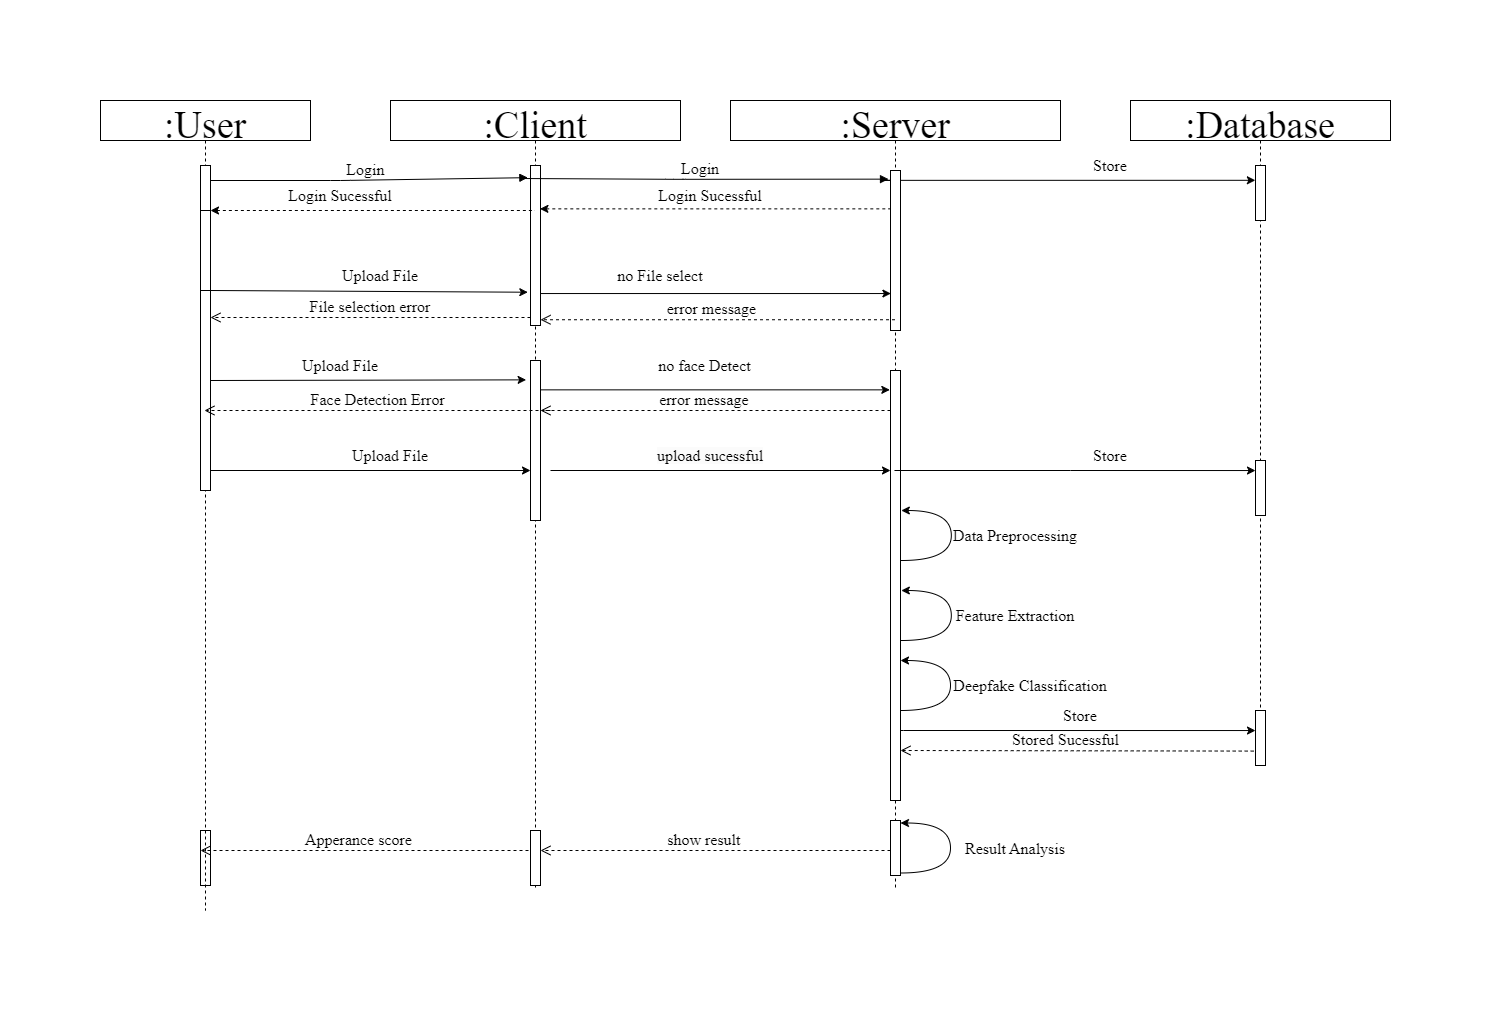

The diagram above was exported from draw.io. Its source (the exported page's mxGraphModel, read from the mxfile embedded in the PNG):
<mxGraphModel dx="1594" dy="2032" grid="1" gridSize="10" guides="1" tooltips="1" connect="1" arrows="1" fold="1" page="1" pageScale="1" pageWidth="850" pageHeight="1100" math="0" shadow="0">
  <root>
    <mxCell id="0" />
    <mxCell id="1" parent="0" />
    <mxCell id="Zh8CP2vOxrmyMYgLt_ad-65" value="" style="group" vertex="1" connectable="0" parent="1">
      <mxGeometry y="-130" width="1290" height="810" as="geometry" />
    </mxCell>
    <mxCell id="Zh8CP2vOxrmyMYgLt_ad-69" value="" style="points=[];perimeter=orthogonalPerimeter;rounded=0;shadow=0;strokeWidth=1;" vertex="1" parent="Zh8CP2vOxrmyMYgLt_ad-65">
      <mxGeometry x="100" y="730" width="10" height="55" as="geometry" />
    </mxCell>
    <mxCell id="Zh8CP2vOxrmyMYgLt_ad-1" value=":Server" style="shape=umlLifeline;perimeter=lifelinePerimeter;container=1;collapsible=0;recursiveResize=0;rounded=0;shadow=0;strokeWidth=1;fontSize=38;fontFamily=Times New Roman;" vertex="1" parent="Zh8CP2vOxrmyMYgLt_ad-65">
      <mxGeometry x="630" width="330" height="790" as="geometry" />
    </mxCell>
    <mxCell id="Zh8CP2vOxrmyMYgLt_ad-33" value="" style="points=[];perimeter=orthogonalPerimeter;rounded=0;shadow=0;strokeWidth=1;" vertex="1" parent="Zh8CP2vOxrmyMYgLt_ad-1">
      <mxGeometry x="160" y="270" width="10" height="430" as="geometry" />
    </mxCell>
    <mxCell id="Zh8CP2vOxrmyMYgLt_ad-41" value="" style="curved=1;endArrow=classic;html=1;rounded=0;fontFamily=Times New Roman;fontSize=16;" edge="1" parent="Zh8CP2vOxrmyMYgLt_ad-1">
      <mxGeometry width="50" height="50" relative="1" as="geometry">
        <mxPoint x="170.83000000000004" y="460" as="sourcePoint" />
        <mxPoint x="169.99666666666656" y="410" as="targetPoint" />
        <Array as="points">
          <mxPoint x="220.83000000000004" y="460" />
          <mxPoint x="220.83000000000004" y="410" />
          <mxPoint x="170.83000000000004" y="410" />
        </Array>
      </mxGeometry>
    </mxCell>
    <mxCell id="Zh8CP2vOxrmyMYgLt_ad-44" value="" style="curved=1;endArrow=classic;html=1;rounded=0;fontFamily=Times New Roman;fontSize=16;" edge="1" parent="Zh8CP2vOxrmyMYgLt_ad-1">
      <mxGeometry width="50" height="50" relative="1" as="geometry">
        <mxPoint x="170.83000000000004" y="540" as="sourcePoint" />
        <mxPoint x="169.99666666666656" y="490" as="targetPoint" />
        <Array as="points">
          <mxPoint x="220.83000000000004" y="540" />
          <mxPoint x="220.83000000000004" y="490" />
          <mxPoint x="170.83000000000004" y="490" />
        </Array>
      </mxGeometry>
    </mxCell>
    <mxCell id="Zh8CP2vOxrmyMYgLt_ad-45" value="Data Preprocessing" style="text;html=1;strokeColor=none;fillColor=none;align=center;verticalAlign=middle;whiteSpace=wrap;rounded=0;fontSize=16;fontFamily=Times New Roman;" vertex="1" parent="Zh8CP2vOxrmyMYgLt_ad-1">
      <mxGeometry x="220" y="420" width="130" height="30" as="geometry" />
    </mxCell>
    <mxCell id="Zh8CP2vOxrmyMYgLt_ad-47" value="Deepfake Classification" style="text;html=1;strokeColor=none;fillColor=none;align=center;verticalAlign=middle;whiteSpace=wrap;rounded=0;fontSize=16;fontFamily=Times New Roman;" vertex="1" parent="Zh8CP2vOxrmyMYgLt_ad-1">
      <mxGeometry x="220" y="570" width="160" height="30" as="geometry" />
    </mxCell>
    <mxCell id="Zh8CP2vOxrmyMYgLt_ad-54" value="Stored Sucessful" style="verticalAlign=bottom;endArrow=open;dashed=1;endSize=8;exitX=-0.18;exitY=0.738;shadow=0;strokeWidth=1;fontFamily=Times New Roman;fontSize=16;exitDx=0;exitDy=0;exitPerimeter=0;" edge="1" parent="Zh8CP2vOxrmyMYgLt_ad-1" source="Zh8CP2vOxrmyMYgLt_ad-50">
      <mxGeometry x="0.0667" relative="1" as="geometry">
        <mxPoint x="170" y="650" as="targetPoint" />
        <mxPoint x="425" y="649.9999999999995" as="sourcePoint" />
        <mxPoint as="offset" />
      </mxGeometry>
    </mxCell>
    <mxCell id="Zh8CP2vOxrmyMYgLt_ad-46" value="Feature Extraction" style="text;html=1;strokeColor=none;fillColor=none;align=center;verticalAlign=middle;whiteSpace=wrap;rounded=0;fontSize=16;fontFamily=Times New Roman;" vertex="1" parent="Zh8CP2vOxrmyMYgLt_ad-1">
      <mxGeometry x="220" y="500" width="130" height="30" as="geometry" />
    </mxCell>
    <mxCell id="Zh8CP2vOxrmyMYgLt_ad-61" value="" style="curved=1;endArrow=classic;html=1;rounded=0;fontFamily=Times New Roman;fontSize=16;" edge="1" parent="Zh8CP2vOxrmyMYgLt_ad-1">
      <mxGeometry width="50" height="50" relative="1" as="geometry">
        <mxPoint x="169.9999999999999" y="610" as="sourcePoint" />
        <mxPoint x="169.1666666666664" y="560" as="targetPoint" />
        <Array as="points">
          <mxPoint x="220" y="610" />
          <mxPoint x="220" y="560" />
          <mxPoint x="170" y="560" />
        </Array>
      </mxGeometry>
    </mxCell>
    <mxCell id="Zh8CP2vOxrmyMYgLt_ad-55" value="" style="points=[];perimeter=orthogonalPerimeter;rounded=0;shadow=0;strokeWidth=1;" vertex="1" parent="Zh8CP2vOxrmyMYgLt_ad-1">
      <mxGeometry x="160" y="720" width="10" height="55" as="geometry" />
    </mxCell>
    <mxCell id="Zh8CP2vOxrmyMYgLt_ad-62" value="" style="curved=1;endArrow=classic;html=1;rounded=0;fontFamily=Times New Roman;fontSize=16;" edge="1" parent="Zh8CP2vOxrmyMYgLt_ad-1">
      <mxGeometry width="50" height="50" relative="1" as="geometry">
        <mxPoint x="170" y="772.5" as="sourcePoint" />
        <mxPoint x="169.16666666666652" y="722.5" as="targetPoint" />
        <Array as="points">
          <mxPoint x="220" y="772.5" />
          <mxPoint x="220" y="722.5" />
          <mxPoint x="170" y="722.5" />
        </Array>
      </mxGeometry>
    </mxCell>
    <mxCell id="Zh8CP2vOxrmyMYgLt_ad-63" value="Result Analysis" style="text;html=1;strokeColor=none;fillColor=none;align=center;verticalAlign=middle;whiteSpace=wrap;rounded=0;fontSize=16;fontFamily=Times New Roman;" vertex="1" parent="Zh8CP2vOxrmyMYgLt_ad-1">
      <mxGeometry x="205" y="732.5" width="160" height="30" as="geometry" />
    </mxCell>
    <mxCell id="3nuBFxr9cyL0pnOWT2aG-1" value=":User" style="shape=umlLifeline;perimeter=lifelinePerimeter;container=1;collapsible=0;recursiveResize=0;rounded=0;shadow=0;strokeWidth=1;fontSize=38;size=40;fontFamily=Times New Roman;" parent="Zh8CP2vOxrmyMYgLt_ad-65" vertex="1">
      <mxGeometry width="210" height="810" as="geometry" />
    </mxCell>
    <mxCell id="3nuBFxr9cyL0pnOWT2aG-2" value="" style="points=[];perimeter=orthogonalPerimeter;rounded=0;shadow=0;strokeWidth=1;" parent="3nuBFxr9cyL0pnOWT2aG-1" vertex="1">
      <mxGeometry x="100" y="65" width="10" height="325" as="geometry" />
    </mxCell>
    <mxCell id="3nuBFxr9cyL0pnOWT2aG-4" value="" style="points=[];perimeter=orthogonalPerimeter;rounded=0;shadow=0;strokeWidth=1;" parent="3nuBFxr9cyL0pnOWT2aG-1" vertex="1">
      <mxGeometry x="100" y="110" width="10" height="80" as="geometry" />
    </mxCell>
    <mxCell id="3nuBFxr9cyL0pnOWT2aG-5" value=":Client" style="shape=umlLifeline;perimeter=lifelinePerimeter;container=1;collapsible=0;recursiveResize=0;rounded=0;shadow=0;strokeWidth=1;fontSize=38;fontFamily=Times New Roman;" parent="Zh8CP2vOxrmyMYgLt_ad-65" vertex="1">
      <mxGeometry x="290" width="290" height="790" as="geometry" />
    </mxCell>
    <mxCell id="3nuBFxr9cyL0pnOWT2aG-6" value="" style="points=[];perimeter=orthogonalPerimeter;rounded=0;shadow=0;strokeWidth=1;" parent="3nuBFxr9cyL0pnOWT2aG-5" vertex="1">
      <mxGeometry x="140" y="65" width="10" height="160" as="geometry" />
    </mxCell>
    <mxCell id="Zh8CP2vOxrmyMYgLt_ad-13" value="Login Sucessful" style="text;html=1;strokeColor=none;fillColor=none;align=center;verticalAlign=middle;whiteSpace=wrap;rounded=0;fontSize=16;fontFamily=Times New Roman;" vertex="1" parent="3nuBFxr9cyL0pnOWT2aG-5">
      <mxGeometry x="260" y="80" width="120" height="30" as="geometry" />
    </mxCell>
    <mxCell id="Zh8CP2vOxrmyMYgLt_ad-14" value="Upload File" style="text;html=1;strokeColor=none;fillColor=none;align=center;verticalAlign=middle;whiteSpace=wrap;rounded=0;fontSize=16;fontFamily=Times New Roman;" vertex="1" parent="3nuBFxr9cyL0pnOWT2aG-5">
      <mxGeometry x="-70" y="160" width="120" height="30" as="geometry" />
    </mxCell>
    <mxCell id="Zh8CP2vOxrmyMYgLt_ad-26" value="" style="points=[];perimeter=orthogonalPerimeter;rounded=0;shadow=0;strokeWidth=1;" vertex="1" parent="3nuBFxr9cyL0pnOWT2aG-5">
      <mxGeometry x="140" y="260" width="10" height="160" as="geometry" />
    </mxCell>
    <mxCell id="Zh8CP2vOxrmyMYgLt_ad-28" value="no face Detect" style="text;html=1;strokeColor=none;fillColor=none;align=center;verticalAlign=middle;whiteSpace=wrap;rounded=0;fontSize=16;fontFamily=Times New Roman;" vertex="1" parent="3nuBFxr9cyL0pnOWT2aG-5">
      <mxGeometry x="247.5" y="250" width="132.5" height="30" as="geometry" />
    </mxCell>
    <mxCell id="Zh8CP2vOxrmyMYgLt_ad-29" value="error message" style="verticalAlign=bottom;endArrow=open;dashed=1;endSize=8;shadow=0;strokeWidth=1;fontFamily=Times New Roman;fontSize=16;" edge="1" parent="3nuBFxr9cyL0pnOWT2aG-5">
      <mxGeometry x="0.0667" relative="1" as="geometry">
        <mxPoint x="150" y="310" as="targetPoint" />
        <mxPoint x="500" y="310" as="sourcePoint" />
        <mxPoint as="offset" />
      </mxGeometry>
    </mxCell>
    <mxCell id="Zh8CP2vOxrmyMYgLt_ad-30" value="Face Detection Error" style="verticalAlign=bottom;endArrow=open;dashed=1;endSize=8;exitX=0;exitY=0.95;shadow=0;strokeWidth=1;fontFamily=Times New Roman;fontSize=16;" edge="1" parent="3nuBFxr9cyL0pnOWT2aG-5" target="3nuBFxr9cyL0pnOWT2aG-1">
      <mxGeometry relative="1" as="geometry">
        <mxPoint x="-140" y="310" as="targetPoint" />
        <mxPoint x="160" y="310" as="sourcePoint" />
        <mxPoint as="offset" />
      </mxGeometry>
    </mxCell>
    <mxCell id="Zh8CP2vOxrmyMYgLt_ad-31" value="" style="endArrow=classic;html=1;rounded=0;fontFamily=Times New Roman;fontSize=16;" edge="1" parent="3nuBFxr9cyL0pnOWT2aG-5" source="3nuBFxr9cyL0pnOWT2aG-2">
      <mxGeometry width="50" height="50" relative="1" as="geometry">
        <mxPoint x="-139.99999999999977" y="370" as="sourcePoint" />
        <mxPoint x="140" y="370" as="targetPoint" />
      </mxGeometry>
    </mxCell>
    <mxCell id="Zh8CP2vOxrmyMYgLt_ad-32" value="Upload File" style="text;html=1;strokeColor=none;fillColor=none;align=center;verticalAlign=middle;whiteSpace=wrap;rounded=0;fontSize=16;fontFamily=Times New Roman;" vertex="1" parent="3nuBFxr9cyL0pnOWT2aG-5">
      <mxGeometry x="-60" y="340" width="120" height="30" as="geometry" />
    </mxCell>
    <mxCell id="Zh8CP2vOxrmyMYgLt_ad-35" value="" style="endArrow=classic;html=1;rounded=0;fontFamily=Times New Roman;fontSize=16;" edge="1" parent="3nuBFxr9cyL0pnOWT2aG-5" target="Zh8CP2vOxrmyMYgLt_ad-33">
      <mxGeometry width="50" height="50" relative="1" as="geometry">
        <mxPoint x="160" y="370" as="sourcePoint" />
        <mxPoint x="472.5" y="370" as="targetPoint" />
      </mxGeometry>
    </mxCell>
    <mxCell id="Zh8CP2vOxrmyMYgLt_ad-36" value="&#10;&lt;span style=&quot;color: rgb(0, 0, 0); font-family: &amp;quot;Times New Roman&amp;quot;; font-size: 16px; font-style: normal; font-variant-ligatures: normal; font-variant-caps: normal; font-weight: 400; letter-spacing: normal; orphans: 2; text-align: center; text-indent: 0px; text-transform: none; widows: 2; word-spacing: 0px; -webkit-text-stroke-width: 0px; background-color: rgb(251, 251, 251); text-decoration-thickness: initial; text-decoration-style: initial; text-decoration-color: initial; float: none; display: inline !important;&quot;&gt;upload sucessful&lt;/span&gt;&#10;&#10;" style="text;html=1;strokeColor=none;fillColor=none;align=center;verticalAlign=middle;whiteSpace=wrap;rounded=0;fontSize=16;fontFamily=Times New Roman;" vertex="1" parent="3nuBFxr9cyL0pnOWT2aG-5">
      <mxGeometry x="260" y="350" width="120" height="30" as="geometry" />
    </mxCell>
    <mxCell id="Zh8CP2vOxrmyMYgLt_ad-67" value="Apperance score" style="verticalAlign=bottom;endArrow=open;dashed=1;endSize=8;shadow=0;strokeWidth=1;fontFamily=Times New Roman;fontSize=16;" edge="1" parent="3nuBFxr9cyL0pnOWT2aG-5">
      <mxGeometry x="0.0667" relative="1" as="geometry">
        <mxPoint x="-190" y="750" as="targetPoint" />
        <mxPoint x="150" y="750" as="sourcePoint" />
        <mxPoint as="offset" />
      </mxGeometry>
    </mxCell>
    <mxCell id="3nuBFxr9cyL0pnOWT2aG-7" value="File selection error" style="verticalAlign=bottom;endArrow=open;dashed=1;endSize=8;exitX=0;exitY=0.95;shadow=0;strokeWidth=1;fontFamily=Times New Roman;fontSize=16;" parent="Zh8CP2vOxrmyMYgLt_ad-65" source="3nuBFxr9cyL0pnOWT2aG-6" target="3nuBFxr9cyL0pnOWT2aG-2" edge="1">
      <mxGeometry relative="1" as="geometry">
        <mxPoint x="275" y="366" as="targetPoint" />
      </mxGeometry>
    </mxCell>
    <mxCell id="3nuBFxr9cyL0pnOWT2aG-8" value="Login" style="verticalAlign=bottom;endArrow=block;shadow=0;strokeWidth=1;fontSize=16;fontFamily=Times New Roman;entryX=-0.265;entryY=0.076;entryDx=0;entryDy=0;entryPerimeter=0;" parent="Zh8CP2vOxrmyMYgLt_ad-65" source="3nuBFxr9cyL0pnOWT2aG-2" target="3nuBFxr9cyL0pnOWT2aG-6" edge="1">
      <mxGeometry x="-0.0181" relative="1" as="geometry">
        <mxPoint x="275" y="290" as="sourcePoint" />
        <mxPoint x="370" y="80" as="targetPoint" />
        <Array as="points">
          <mxPoint x="240" y="80" />
        </Array>
        <mxPoint as="offset" />
      </mxGeometry>
    </mxCell>
    <mxCell id="Zh8CP2vOxrmyMYgLt_ad-3" value=":Database" style="shape=umlLifeline;perimeter=lifelinePerimeter;container=1;collapsible=0;recursiveResize=0;rounded=0;shadow=0;strokeWidth=1;fontSize=38;fontFamily=Times New Roman;" vertex="1" parent="Zh8CP2vOxrmyMYgLt_ad-65">
      <mxGeometry x="1030" width="260" height="650" as="geometry" />
    </mxCell>
    <mxCell id="Zh8CP2vOxrmyMYgLt_ad-4" value="" style="points=[];perimeter=orthogonalPerimeter;rounded=0;shadow=0;strokeWidth=1;" vertex="1" parent="Zh8CP2vOxrmyMYgLt_ad-3">
      <mxGeometry x="125" y="65" width="10" height="55" as="geometry" />
    </mxCell>
    <mxCell id="Zh8CP2vOxrmyMYgLt_ad-21" value="Store" style="text;html=1;strokeColor=none;fillColor=none;align=center;verticalAlign=middle;whiteSpace=wrap;rounded=0;fontSize=16;fontFamily=Times New Roman;" vertex="1" parent="Zh8CP2vOxrmyMYgLt_ad-3">
      <mxGeometry x="-80" y="50" width="120" height="30" as="geometry" />
    </mxCell>
    <mxCell id="Zh8CP2vOxrmyMYgLt_ad-37" style="edgeStyle=orthogonalEdgeStyle;rounded=0;orthogonalLoop=1;jettySize=auto;html=1;fontFamily=Times New Roman;fontSize=16;startArrow=none;startFill=0;entryX=0.5;entryY=0.094;entryDx=0;entryDy=0;entryPerimeter=0;" edge="1" parent="Zh8CP2vOxrmyMYgLt_ad-3" source="Zh8CP2vOxrmyMYgLt_ad-1">
      <mxGeometry relative="1" as="geometry">
        <mxPoint x="-140" y="370" as="sourcePoint" />
        <mxPoint x="125" y="370.03999999999996" as="targetPoint" />
        <Array as="points">
          <mxPoint x="-60" y="370" />
          <mxPoint x="-60" y="370" />
        </Array>
      </mxGeometry>
    </mxCell>
    <mxCell id="Zh8CP2vOxrmyMYgLt_ad-38" value="Store" style="text;html=1;strokeColor=none;fillColor=none;align=center;verticalAlign=middle;whiteSpace=wrap;rounded=0;fontSize=16;fontFamily=Times New Roman;" vertex="1" parent="Zh8CP2vOxrmyMYgLt_ad-3">
      <mxGeometry x="-80" y="340" width="120" height="30" as="geometry" />
    </mxCell>
    <mxCell id="Zh8CP2vOxrmyMYgLt_ad-49" value="" style="points=[];perimeter=orthogonalPerimeter;rounded=0;shadow=0;strokeWidth=1;" vertex="1" parent="Zh8CP2vOxrmyMYgLt_ad-3">
      <mxGeometry x="125" y="360" width="10" height="55" as="geometry" />
    </mxCell>
    <mxCell id="Zh8CP2vOxrmyMYgLt_ad-50" value="" style="points=[];perimeter=orthogonalPerimeter;rounded=0;shadow=0;strokeWidth=1;" vertex="1" parent="Zh8CP2vOxrmyMYgLt_ad-3">
      <mxGeometry x="125" y="610" width="10" height="55" as="geometry" />
    </mxCell>
    <mxCell id="Zh8CP2vOxrmyMYgLt_ad-51" style="edgeStyle=orthogonalEdgeStyle;rounded=0;orthogonalLoop=1;jettySize=auto;html=1;fontFamily=Times New Roman;fontSize=16;startArrow=none;startFill=0;entryX=0.5;entryY=0.094;entryDx=0;entryDy=0;entryPerimeter=0;" edge="1" parent="Zh8CP2vOxrmyMYgLt_ad-3">
      <mxGeometry relative="1" as="geometry">
        <mxPoint x="-230" y="630" as="sourcePoint" />
        <mxPoint x="125" y="630.04" as="targetPoint" />
        <Array as="points">
          <mxPoint x="-227" y="630" />
        </Array>
      </mxGeometry>
    </mxCell>
    <mxCell id="Zh8CP2vOxrmyMYgLt_ad-6" value="" style="endArrow=none;dashed=1;html=1;rounded=0;fontFamily=Times New Roman;fontSize=16;startArrow=classic;startFill=1;" edge="1" parent="Zh8CP2vOxrmyMYgLt_ad-65" source="3nuBFxr9cyL0pnOWT2aG-4" target="3nuBFxr9cyL0pnOWT2aG-5">
      <mxGeometry width="50" height="50" relative="1" as="geometry">
        <mxPoint x="150" y="150" as="sourcePoint" />
        <mxPoint x="200" y="100" as="targetPoint" />
        <Array as="points">
          <mxPoint x="260" y="110" />
        </Array>
      </mxGeometry>
    </mxCell>
    <mxCell id="Zh8CP2vOxrmyMYgLt_ad-7" value="Login Sucessful" style="text;html=1;strokeColor=none;fillColor=none;align=center;verticalAlign=middle;whiteSpace=wrap;rounded=0;fontSize=16;fontFamily=Times New Roman;" vertex="1" parent="Zh8CP2vOxrmyMYgLt_ad-65">
      <mxGeometry x="180" y="80" width="120" height="30" as="geometry" />
    </mxCell>
    <mxCell id="Zh8CP2vOxrmyMYgLt_ad-15" value="" style="endArrow=classic;html=1;rounded=0;fontFamily=Times New Roman;fontSize=16;entryX=-0.268;entryY=0.792;entryDx=0;entryDy=0;entryPerimeter=0;" edge="1" parent="Zh8CP2vOxrmyMYgLt_ad-65" source="3nuBFxr9cyL0pnOWT2aG-4" target="3nuBFxr9cyL0pnOWT2aG-6">
      <mxGeometry width="50" height="50" relative="1" as="geometry">
        <mxPoint x="510" y="240" as="sourcePoint" />
        <mxPoint x="410" y="190" as="targetPoint" />
      </mxGeometry>
    </mxCell>
    <mxCell id="Zh8CP2vOxrmyMYgLt_ad-17" value="no File select" style="text;html=1;strokeColor=none;fillColor=none;align=center;verticalAlign=middle;whiteSpace=wrap;rounded=0;fontSize=16;fontFamily=Times New Roman;" vertex="1" parent="Zh8CP2vOxrmyMYgLt_ad-65">
      <mxGeometry x="500" y="160" width="120" height="30" as="geometry" />
    </mxCell>
    <mxCell id="Zh8CP2vOxrmyMYgLt_ad-11" value="Login" style="verticalAlign=bottom;endArrow=block;shadow=0;strokeWidth=1;fontSize=16;fontFamily=Times New Roman;entryX=-0.2;entryY=0.054;entryDx=0;entryDy=0;entryPerimeter=0;" edge="1" parent="Zh8CP2vOxrmyMYgLt_ad-65" target="Zh8CP2vOxrmyMYgLt_ad-2">
      <mxGeometry x="-0.0189" relative="1" as="geometry">
        <mxPoint x="420" y="78" as="sourcePoint" />
        <mxPoint x="720" y="79" as="targetPoint" />
        <Array as="points">
          <mxPoint x="575" y="78.82" />
        </Array>
        <mxPoint as="offset" />
      </mxGeometry>
    </mxCell>
    <mxCell id="Zh8CP2vOxrmyMYgLt_ad-20" style="edgeStyle=orthogonalEdgeStyle;rounded=0;orthogonalLoop=1;jettySize=auto;html=1;fontFamily=Times New Roman;fontSize=16;startArrow=none;startFill=0;entryX=-0.014;entryY=0.269;entryDx=0;entryDy=0;entryPerimeter=0;" edge="1" parent="Zh8CP2vOxrmyMYgLt_ad-65" source="Zh8CP2vOxrmyMYgLt_ad-2" target="Zh8CP2vOxrmyMYgLt_ad-4">
      <mxGeometry relative="1" as="geometry">
        <mxPoint x="980" y="80" as="targetPoint" />
        <Array as="points">
          <mxPoint x="780" y="80" />
        </Array>
      </mxGeometry>
    </mxCell>
    <mxCell id="Zh8CP2vOxrmyMYgLt_ad-24" value="Upload File" style="text;html=1;strokeColor=none;fillColor=none;align=center;verticalAlign=middle;whiteSpace=wrap;rounded=0;fontSize=16;fontFamily=Times New Roman;" vertex="1" parent="Zh8CP2vOxrmyMYgLt_ad-65">
      <mxGeometry x="180" y="250" width="120" height="30" as="geometry" />
    </mxCell>
    <mxCell id="Zh8CP2vOxrmyMYgLt_ad-25" value="" style="endArrow=classic;html=1;rounded=0;fontFamily=Times New Roman;fontSize=16;entryX=-0.437;entryY=0.121;entryDx=0;entryDy=0;entryPerimeter=0;" edge="1" parent="Zh8CP2vOxrmyMYgLt_ad-65" target="Zh8CP2vOxrmyMYgLt_ad-26">
      <mxGeometry width="50" height="50" relative="1" as="geometry">
        <mxPoint x="110" y="280" as="sourcePoint" />
        <mxPoint x="410" y="280" as="targetPoint" />
      </mxGeometry>
    </mxCell>
    <mxCell id="Zh8CP2vOxrmyMYgLt_ad-16" value="" style="endArrow=classic;html=1;rounded=0;fontFamily=Times New Roman;fontSize=16;entryX=0.04;entryY=0.769;entryDx=0;entryDy=0;entryPerimeter=0;" edge="1" parent="Zh8CP2vOxrmyMYgLt_ad-65" source="3nuBFxr9cyL0pnOWT2aG-6" target="Zh8CP2vOxrmyMYgLt_ad-2">
      <mxGeometry width="50" height="50" relative="1" as="geometry">
        <mxPoint x="435" y="190" as="sourcePoint" />
        <mxPoint x="735" y="190" as="targetPoint" />
      </mxGeometry>
    </mxCell>
    <mxCell id="Zh8CP2vOxrmyMYgLt_ad-27" value="" style="endArrow=classic;html=1;rounded=0;fontFamily=Times New Roman;fontSize=16;entryX=-0.067;entryY=0.045;entryDx=0;entryDy=0;entryPerimeter=0;" edge="1" parent="Zh8CP2vOxrmyMYgLt_ad-65" source="Zh8CP2vOxrmyMYgLt_ad-26" target="Zh8CP2vOxrmyMYgLt_ad-33">
      <mxGeometry width="50" height="50" relative="1" as="geometry">
        <mxPoint x="457.5" y="280" as="sourcePoint" />
        <mxPoint x="762.5" y="280" as="targetPoint" />
      </mxGeometry>
    </mxCell>
    <mxCell id="Zh8CP2vOxrmyMYgLt_ad-64" value="" style="endArrow=none;dashed=1;html=1;rounded=0;fontFamily=Times New Roman;fontSize=16;startArrow=classic;startFill=1;exitX=0.943;exitY=0.271;exitDx=0;exitDy=0;exitPerimeter=0;" edge="1" parent="Zh8CP2vOxrmyMYgLt_ad-65" source="3nuBFxr9cyL0pnOWT2aG-6" target="Zh8CP2vOxrmyMYgLt_ad-2">
      <mxGeometry width="50" height="50" relative="1" as="geometry">
        <mxPoint x="439.4300000000003" y="108.3599999999999" as="sourcePoint" />
        <mxPoint x="794.5000000000005" y="109.99999999999977" as="targetPoint" />
        <Array as="points" />
      </mxGeometry>
    </mxCell>
    <mxCell id="Zh8CP2vOxrmyMYgLt_ad-2" value="" style="points=[];perimeter=orthogonalPerimeter;rounded=0;shadow=0;strokeWidth=1;" vertex="1" parent="Zh8CP2vOxrmyMYgLt_ad-65">
      <mxGeometry x="790" y="70" width="10" height="160" as="geometry" />
    </mxCell>
    <mxCell id="Zh8CP2vOxrmyMYgLt_ad-52" value="Store" style="text;html=1;strokeColor=none;fillColor=none;align=center;verticalAlign=middle;whiteSpace=wrap;rounded=0;fontSize=16;fontFamily=Times New Roman;" vertex="1" parent="Zh8CP2vOxrmyMYgLt_ad-65">
      <mxGeometry x="920" y="600" width="120" height="30" as="geometry" />
    </mxCell>
    <mxCell id="Zh8CP2vOxrmyMYgLt_ad-18" value="error message" style="verticalAlign=bottom;endArrow=open;dashed=1;endSize=8;shadow=0;strokeWidth=1;fontFamily=Times New Roman;fontSize=16;entryX=1;entryY=0.964;entryDx=0;entryDy=0;entryPerimeter=0;" edge="1" parent="Zh8CP2vOxrmyMYgLt_ad-65" source="Zh8CP2vOxrmyMYgLt_ad-1" target="3nuBFxr9cyL0pnOWT2aG-6">
      <mxGeometry x="0.0333" relative="1" as="geometry">
        <mxPoint x="455" y="219.99999999999977" as="targetPoint" />
        <mxPoint x="755" y="219.99999999999977" as="sourcePoint" />
        <mxPoint as="offset" />
      </mxGeometry>
    </mxCell>
    <mxCell id="Zh8CP2vOxrmyMYgLt_ad-66" value="show result" style="verticalAlign=bottom;endArrow=open;dashed=1;endSize=8;shadow=0;strokeWidth=1;fontFamily=Times New Roman;fontSize=16;" edge="1" parent="Zh8CP2vOxrmyMYgLt_ad-65">
      <mxGeometry x="0.0667" relative="1" as="geometry">
        <mxPoint x="440" y="750" as="targetPoint" />
        <mxPoint x="790" y="750" as="sourcePoint" />
        <mxPoint as="offset" />
      </mxGeometry>
    </mxCell>
    <mxCell id="Zh8CP2vOxrmyMYgLt_ad-68" value="" style="points=[];perimeter=orthogonalPerimeter;rounded=0;shadow=0;strokeWidth=1;" vertex="1" parent="Zh8CP2vOxrmyMYgLt_ad-65">
      <mxGeometry x="430" y="730" width="10" height="55" as="geometry" />
    </mxCell>
  </root>
</mxGraphModel>